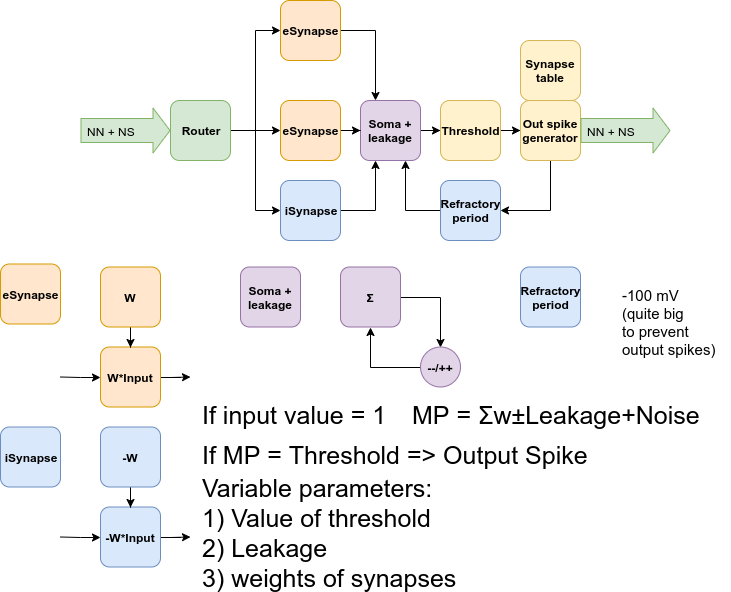

The diagram above was exported from draw.io. Its source (the exported page's mxGraphModel, read from the mxfile embedded in the PNG):
<mxGraphModel dx="1389" dy="854" grid="1" gridSize="10" guides="1" tooltips="1" connect="1" arrows="1" fold="1" page="1" pageScale="1" pageWidth="827" pageHeight="1169" math="0" shadow="0">
  <root>
    <mxCell id="0" />
    <mxCell id="1" parent="0" />
    <mxCell id="O-1BO8GJCynUBL8ehqpX-1" value="" style="shape=flexArrow;endArrow=classic;html=1;width=24;endSize=5.33;fillColor=#d5e8d4;strokeColor=#82b366;" parent="1" edge="1">
      <mxGeometry width="50" height="50" relative="1" as="geometry">
        <mxPoint x="120" y="150" as="sourcePoint" />
        <mxPoint x="210" y="150" as="targetPoint" />
      </mxGeometry>
    </mxCell>
    <mxCell id="O-1BO8GJCynUBL8ehqpX-3" value="NN + NS" style="text;html=1;resizable=0;points=[];align=center;verticalAlign=middle;labelBackgroundColor=none;" parent="O-1BO8GJCynUBL8ehqpX-1" vertex="1" connectable="0">
      <mxGeometry x="-0.6444" y="2" relative="1" as="geometry">
        <mxPoint x="14" y="2" as="offset" />
      </mxGeometry>
    </mxCell>
    <mxCell id="O-1BO8GJCynUBL8ehqpX-5" value="" style="edgeStyle=orthogonalEdgeStyle;rounded=0;orthogonalLoop=1;jettySize=auto;html=1;entryX=0;entryY=0.5;entryDx=0;entryDy=0;" parent="1" source="O-1BO8GJCynUBL8ehqpX-2" target="O-1BO8GJCynUBL8ehqpX-4" edge="1">
      <mxGeometry relative="1" as="geometry" />
    </mxCell>
    <mxCell id="O-1BO8GJCynUBL8ehqpX-29" style="edgeStyle=orthogonalEdgeStyle;rounded=0;orthogonalLoop=1;jettySize=auto;html=1;entryX=0;entryY=0.5;entryDx=0;entryDy=0;" parent="1" source="O-1BO8GJCynUBL8ehqpX-2" target="O-1BO8GJCynUBL8ehqpX-28" edge="1">
      <mxGeometry relative="1" as="geometry" />
    </mxCell>
    <mxCell id="O-1BO8GJCynUBL8ehqpX-33" style="edgeStyle=orthogonalEdgeStyle;rounded=0;orthogonalLoop=1;jettySize=auto;html=1;entryX=0;entryY=0.5;entryDx=0;entryDy=0;" parent="1" source="O-1BO8GJCynUBL8ehqpX-2" target="O-1BO8GJCynUBL8ehqpX-32" edge="1">
      <mxGeometry relative="1" as="geometry" />
    </mxCell>
    <mxCell id="O-1BO8GJCynUBL8ehqpX-2" value="&lt;b&gt;Router&lt;/b&gt;" style="rounded=1;whiteSpace=wrap;html=1;fillColor=#d5e8d4;strokeColor=#82b366;" parent="1" vertex="1">
      <mxGeometry x="210" y="120" width="60" height="60" as="geometry" />
    </mxCell>
    <mxCell id="O-1BO8GJCynUBL8ehqpX-9" value="" style="edgeStyle=orthogonalEdgeStyle;rounded=0;orthogonalLoop=1;jettySize=auto;html=1;entryX=0.25;entryY=0;entryDx=0;entryDy=0;" parent="1" source="O-1BO8GJCynUBL8ehqpX-4" target="O-1BO8GJCynUBL8ehqpX-8" edge="1">
      <mxGeometry relative="1" as="geometry" />
    </mxCell>
    <mxCell id="O-1BO8GJCynUBL8ehqpX-4" value="&lt;b&gt;eSynapse&lt;/b&gt;" style="rounded=1;whiteSpace=wrap;html=1;fillColor=#ffe6cc;strokeColor=#d79b00;" parent="1" vertex="1">
      <mxGeometry x="320" y="20" width="60" height="60" as="geometry" />
    </mxCell>
    <mxCell id="O-1BO8GJCynUBL8ehqpX-11" value="" style="edgeStyle=orthogonalEdgeStyle;rounded=0;orthogonalLoop=1;jettySize=auto;html=1;" parent="1" source="O-1BO8GJCynUBL8ehqpX-8" target="O-1BO8GJCynUBL8ehqpX-10" edge="1">
      <mxGeometry relative="1" as="geometry" />
    </mxCell>
    <mxCell id="O-1BO8GJCynUBL8ehqpX-8" value="&lt;b&gt;Soma + leakage&lt;/b&gt;" style="rounded=1;whiteSpace=wrap;html=1;fillColor=#e1d5e7;strokeColor=#9673a6;" parent="1" vertex="1">
      <mxGeometry x="400" y="120" width="60" height="60" as="geometry" />
    </mxCell>
    <mxCell id="O-1BO8GJCynUBL8ehqpX-13" value="" style="edgeStyle=orthogonalEdgeStyle;rounded=0;orthogonalLoop=1;jettySize=auto;html=1;" parent="1" source="O-1BO8GJCynUBL8ehqpX-10" target="O-1BO8GJCynUBL8ehqpX-12" edge="1">
      <mxGeometry relative="1" as="geometry" />
    </mxCell>
    <mxCell id="O-1BO8GJCynUBL8ehqpX-10" value="&lt;b&gt;Threshold&lt;/b&gt;" style="rounded=1;whiteSpace=wrap;html=1;fillColor=#fff2cc;strokeColor=#d6b656;" parent="1" vertex="1">
      <mxGeometry x="480" y="120" width="60" height="60" as="geometry" />
    </mxCell>
    <mxCell id="O-1BO8GJCynUBL8ehqpX-31" style="edgeStyle=orthogonalEdgeStyle;rounded=0;orthogonalLoop=1;jettySize=auto;html=1;entryX=1;entryY=0.5;entryDx=0;entryDy=0;" parent="1" source="O-1BO8GJCynUBL8ehqpX-12" target="O-1BO8GJCynUBL8ehqpX-14" edge="1">
      <mxGeometry relative="1" as="geometry">
        <Array as="points">
          <mxPoint x="590" y="230" />
        </Array>
      </mxGeometry>
    </mxCell>
    <mxCell id="O-1BO8GJCynUBL8ehqpX-12" value="&lt;b&gt;Out spike generator&lt;/b&gt;" style="rounded=1;whiteSpace=wrap;html=1;fillColor=#fff2cc;strokeColor=#d6b656;" parent="1" vertex="1">
      <mxGeometry x="560" y="120" width="60" height="60" as="geometry" />
    </mxCell>
    <mxCell id="O-1BO8GJCynUBL8ehqpX-16" style="edgeStyle=orthogonalEdgeStyle;rounded=0;orthogonalLoop=1;jettySize=auto;html=1;entryX=0.75;entryY=1;entryDx=0;entryDy=0;" parent="1" source="O-1BO8GJCynUBL8ehqpX-14" target="O-1BO8GJCynUBL8ehqpX-8" edge="1">
      <mxGeometry relative="1" as="geometry" />
    </mxCell>
    <mxCell id="O-1BO8GJCynUBL8ehqpX-14" value="&lt;b&gt;Refractory period&lt;br&gt;&lt;/b&gt;" style="rounded=1;whiteSpace=wrap;html=1;fillColor=#dae8fc;strokeColor=#6c8ebf;" parent="1" vertex="1">
      <mxGeometry x="480" y="200" width="60" height="60" as="geometry" />
    </mxCell>
    <mxCell id="O-1BO8GJCynUBL8ehqpX-21" style="edgeStyle=orthogonalEdgeStyle;rounded=0;orthogonalLoop=1;jettySize=auto;html=1;" parent="1" source="O-1BO8GJCynUBL8ehqpX-17" edge="1">
      <mxGeometry relative="1" as="geometry">
        <mxPoint x="230" y="396.5" as="targetPoint" />
      </mxGeometry>
    </mxCell>
    <mxCell id="O-1BO8GJCynUBL8ehqpX-17" value="&lt;b&gt;W*Input&lt;/b&gt;" style="rounded=1;whiteSpace=wrap;html=1;fillColor=#ffe6cc;strokeColor=#d79b00;" parent="1" vertex="1">
      <mxGeometry x="140" y="366.5" width="60" height="60" as="geometry" />
    </mxCell>
    <mxCell id="O-1BO8GJCynUBL8ehqpX-18" style="edgeStyle=orthogonalEdgeStyle;rounded=0;orthogonalLoop=1;jettySize=auto;html=1;entryX=0.5;entryY=0;entryDx=0;entryDy=0;" parent="1" source="O-1BO8GJCynUBL8ehqpX-19" target="O-1BO8GJCynUBL8ehqpX-17" edge="1">
      <mxGeometry relative="1" as="geometry" />
    </mxCell>
    <mxCell id="O-1BO8GJCynUBL8ehqpX-19" value="&lt;b&gt;W&lt;/b&gt;" style="rounded=1;whiteSpace=wrap;html=1;fillColor=#ffe6cc;strokeColor=#d79b00;" parent="1" vertex="1">
      <mxGeometry x="140" y="286.5" width="60" height="60" as="geometry" />
    </mxCell>
    <mxCell id="O-1BO8GJCynUBL8ehqpX-20" value="&lt;b&gt;eSynapse&lt;/b&gt;" style="rounded=1;whiteSpace=wrap;html=1;fillColor=#ffe6cc;strokeColor=#d79b00;" parent="1" vertex="1">
      <mxGeometry x="40" y="283.5" width="60" height="60" as="geometry" />
    </mxCell>
    <mxCell id="O-1BO8GJCynUBL8ehqpX-22" style="edgeStyle=orthogonalEdgeStyle;rounded=0;orthogonalLoop=1;jettySize=auto;html=1;entryX=0;entryY=0.5;entryDx=0;entryDy=0;" parent="1" target="O-1BO8GJCynUBL8ehqpX-17" edge="1">
      <mxGeometry relative="1" as="geometry">
        <mxPoint x="240" y="406.5" as="targetPoint" />
        <mxPoint x="100" y="396.5" as="sourcePoint" />
      </mxGeometry>
    </mxCell>
    <mxCell id="O-1BO8GJCynUBL8ehqpX-23" value="&lt;b&gt;Soma + leakage&lt;/b&gt;" style="rounded=1;whiteSpace=wrap;html=1;fillColor=#e1d5e7;strokeColor=#9673a6;" parent="1" vertex="1">
      <mxGeometry x="280" y="286.5" width="60" height="60" as="geometry" />
    </mxCell>
    <mxCell id="O-1BO8GJCynUBL8ehqpX-26" style="edgeStyle=orthogonalEdgeStyle;rounded=0;orthogonalLoop=1;jettySize=auto;html=1;entryX=0.5;entryY=0;entryDx=0;entryDy=0;" parent="1" source="O-1BO8GJCynUBL8ehqpX-24" target="O-1BO8GJCynUBL8ehqpX-25" edge="1">
      <mxGeometry relative="1" as="geometry" />
    </mxCell>
    <mxCell id="O-1BO8GJCynUBL8ehqpX-24" value="&lt;b&gt;Σ&lt;/b&gt;" style="rounded=1;whiteSpace=wrap;html=1;fillColor=#e1d5e7;strokeColor=#9673a6;" parent="1" vertex="1">
      <mxGeometry x="380" y="286.5" width="60" height="60" as="geometry" />
    </mxCell>
    <mxCell id="O-1BO8GJCynUBL8ehqpX-27" style="edgeStyle=orthogonalEdgeStyle;rounded=0;orthogonalLoop=1;jettySize=auto;html=1;entryX=0.5;entryY=1;entryDx=0;entryDy=0;" parent="1" source="O-1BO8GJCynUBL8ehqpX-25" target="O-1BO8GJCynUBL8ehqpX-24" edge="1">
      <mxGeometry relative="1" as="geometry" />
    </mxCell>
    <mxCell id="O-1BO8GJCynUBL8ehqpX-25" value="&lt;b&gt;--/++&lt;/b&gt;" style="ellipse;whiteSpace=wrap;html=1;aspect=fixed;fillColor=#e1d5e7;strokeColor=#9673a6;" parent="1" vertex="1">
      <mxGeometry x="460" y="366.5" width="40" height="40" as="geometry" />
    </mxCell>
    <mxCell id="O-1BO8GJCynUBL8ehqpX-30" style="edgeStyle=orthogonalEdgeStyle;rounded=0;orthogonalLoop=1;jettySize=auto;html=1;entryX=0;entryY=0.5;entryDx=0;entryDy=0;" parent="1" source="O-1BO8GJCynUBL8ehqpX-28" target="O-1BO8GJCynUBL8ehqpX-8" edge="1">
      <mxGeometry relative="1" as="geometry" />
    </mxCell>
    <mxCell id="O-1BO8GJCynUBL8ehqpX-28" value="&lt;b&gt;eSynapse&lt;/b&gt;" style="rounded=1;whiteSpace=wrap;html=1;fillColor=#ffe6cc;strokeColor=#d79b00;" parent="1" vertex="1">
      <mxGeometry x="320" y="120" width="60" height="60" as="geometry" />
    </mxCell>
    <mxCell id="O-1BO8GJCynUBL8ehqpX-34" style="edgeStyle=orthogonalEdgeStyle;rounded=0;orthogonalLoop=1;jettySize=auto;html=1;entryX=0.25;entryY=1;entryDx=0;entryDy=0;" parent="1" source="O-1BO8GJCynUBL8ehqpX-32" target="O-1BO8GJCynUBL8ehqpX-8" edge="1">
      <mxGeometry relative="1" as="geometry" />
    </mxCell>
    <mxCell id="O-1BO8GJCynUBL8ehqpX-32" value="&lt;b&gt;iSynapse&lt;/b&gt;" style="rounded=1;whiteSpace=wrap;html=1;fillColor=#dae8fc;strokeColor=#6c8ebf;" parent="1" vertex="1">
      <mxGeometry x="320" y="200" width="60" height="60" as="geometry" />
    </mxCell>
    <mxCell id="O-1BO8GJCynUBL8ehqpX-35" value="" style="shape=flexArrow;endArrow=classic;html=1;width=24;endSize=5.33;fillColor=#d5e8d4;strokeColor=#82b366;" parent="1" edge="1">
      <mxGeometry width="50" height="50" relative="1" as="geometry">
        <mxPoint x="620" y="150" as="sourcePoint" />
        <mxPoint x="710" y="150" as="targetPoint" />
      </mxGeometry>
    </mxCell>
    <mxCell id="O-1BO8GJCynUBL8ehqpX-36" value="NN + NS" style="text;html=1;resizable=0;points=[];align=center;verticalAlign=middle;labelBackgroundColor=none;" parent="O-1BO8GJCynUBL8ehqpX-35" vertex="1" connectable="0">
      <mxGeometry x="-0.6444" y="2" relative="1" as="geometry">
        <mxPoint x="14" y="2" as="offset" />
      </mxGeometry>
    </mxCell>
    <mxCell id="O-1BO8GJCynUBL8ehqpX-37" value="&lt;b&gt;Synapse table&lt;/b&gt;" style="rounded=1;whiteSpace=wrap;html=1;fillColor=#fff2cc;strokeColor=#d6b656;" parent="1" vertex="1">
      <mxGeometry x="560" y="60" width="60" height="60" as="geometry" />
    </mxCell>
    <mxCell id="O-1BO8GJCynUBL8ehqpX-38" value="&lt;b&gt;Refractory period&lt;br&gt;&lt;/b&gt;" style="rounded=1;whiteSpace=wrap;html=1;fillColor=#dae8fc;strokeColor=#6c8ebf;" parent="1" vertex="1">
      <mxGeometry x="560" y="286.5" width="60" height="60" as="geometry" />
    </mxCell>
    <mxCell id="O-1BO8GJCynUBL8ehqpX-39" value="-100 mV &lt;br&gt;(quite big &lt;br&gt;to prevent &lt;br&gt;output spikes)" style="text;html=1;resizable=0;points=[];autosize=1;align=left;verticalAlign=top;spacingTop=-4;fontSize=15;" parent="1" vertex="1">
      <mxGeometry x="660" y="303.5" width="110" height="70" as="geometry" />
    </mxCell>
    <mxCell id="O-1BO8GJCynUBL8ehqpX-40" style="edgeStyle=orthogonalEdgeStyle;rounded=0;orthogonalLoop=1;jettySize=auto;html=1;" parent="1" source="O-1BO8GJCynUBL8ehqpX-41" edge="1">
      <mxGeometry relative="1" as="geometry">
        <mxPoint x="230" y="556.5" as="targetPoint" />
      </mxGeometry>
    </mxCell>
    <mxCell id="O-1BO8GJCynUBL8ehqpX-41" value="&lt;b&gt;-W*Input&lt;/b&gt;" style="rounded=1;whiteSpace=wrap;html=1;fillColor=#dae8fc;strokeColor=#6c8ebf;" parent="1" vertex="1">
      <mxGeometry x="140" y="526.5" width="60" height="60" as="geometry" />
    </mxCell>
    <mxCell id="O-1BO8GJCynUBL8ehqpX-42" style="edgeStyle=orthogonalEdgeStyle;rounded=0;orthogonalLoop=1;jettySize=auto;html=1;entryX=0.5;entryY=0;entryDx=0;entryDy=0;" parent="1" source="O-1BO8GJCynUBL8ehqpX-43" target="O-1BO8GJCynUBL8ehqpX-41" edge="1">
      <mxGeometry relative="1" as="geometry" />
    </mxCell>
    <mxCell id="O-1BO8GJCynUBL8ehqpX-43" value="&lt;b&gt;-W&lt;/b&gt;" style="rounded=1;whiteSpace=wrap;html=1;fillColor=#dae8fc;strokeColor=#6c8ebf;" parent="1" vertex="1">
      <mxGeometry x="140" y="446.5" width="60" height="60" as="geometry" />
    </mxCell>
    <mxCell id="O-1BO8GJCynUBL8ehqpX-44" value="&lt;b&gt;iSynapse&lt;/b&gt;" style="rounded=1;whiteSpace=wrap;html=1;fillColor=#dae8fc;strokeColor=#6c8ebf;" parent="1" vertex="1">
      <mxGeometry x="40" y="446.5" width="60" height="60" as="geometry" />
    </mxCell>
    <mxCell id="O-1BO8GJCynUBL8ehqpX-45" style="edgeStyle=orthogonalEdgeStyle;rounded=0;orthogonalLoop=1;jettySize=auto;html=1;entryX=0;entryY=0.5;entryDx=0;entryDy=0;" parent="1" target="O-1BO8GJCynUBL8ehqpX-41" edge="1">
      <mxGeometry relative="1" as="geometry">
        <mxPoint x="240" y="566.5" as="targetPoint" />
        <mxPoint x="100" y="556.5" as="sourcePoint" />
      </mxGeometry>
    </mxCell>
    <mxCell id="pC-sWb0ZzLnUrc424c4k-1" value="MP =&amp;nbsp;&lt;span style=&quot;text-align: center ; white-space: normal ; font-size: 25px&quot;&gt;&lt;font style=&quot;font-size: 25px&quot;&gt;Σ&lt;/font&gt;&lt;/span&gt;w±Leakage+Noise" style="text;html=1;resizable=0;points=[];autosize=1;align=left;verticalAlign=top;spacingTop=-4;fontSize=25;" parent="1" vertex="1">
      <mxGeometry x="450" y="416.5" width="300" height="30" as="geometry" />
    </mxCell>
    <mxCell id="IQP2ExD0i5vSiIrE3ROT-2" value="Variable parameters:&lt;br&gt;1) Value of threshold&lt;br&gt;2) Leakage&amp;nbsp;&lt;br&gt;3) weights of synapses" style="text;html=1;resizable=0;points=[];autosize=1;align=left;verticalAlign=top;spacingTop=-4;fontSize=25;" parent="1" vertex="1">
      <mxGeometry x="240" y="490" width="270" height="120" as="geometry" />
    </mxCell>
    <mxCell id="IQP2ExD0i5vSiIrE3ROT-3" value="If input value = 1" style="text;html=1;resizable=0;points=[];autosize=1;align=left;verticalAlign=top;spacingTop=-4;fontSize=25;" parent="1" vertex="1">
      <mxGeometry x="240" y="416.5" width="200" height="30" as="geometry" />
    </mxCell>
    <mxCell id="xbaz545SIdbMIJ3Js38x-2" value="&lt;font style=&quot;font-size: 25px&quot;&gt;If MP = Threshold =&amp;gt; Output Spike&lt;/font&gt;" style="text;html=1;resizable=0;points=[];autosize=1;align=left;verticalAlign=top;spacingTop=-4;" vertex="1" parent="1">
      <mxGeometry x="240" y="456.5" width="400" height="20" as="geometry" />
    </mxCell>
  </root>
</mxGraphModel>